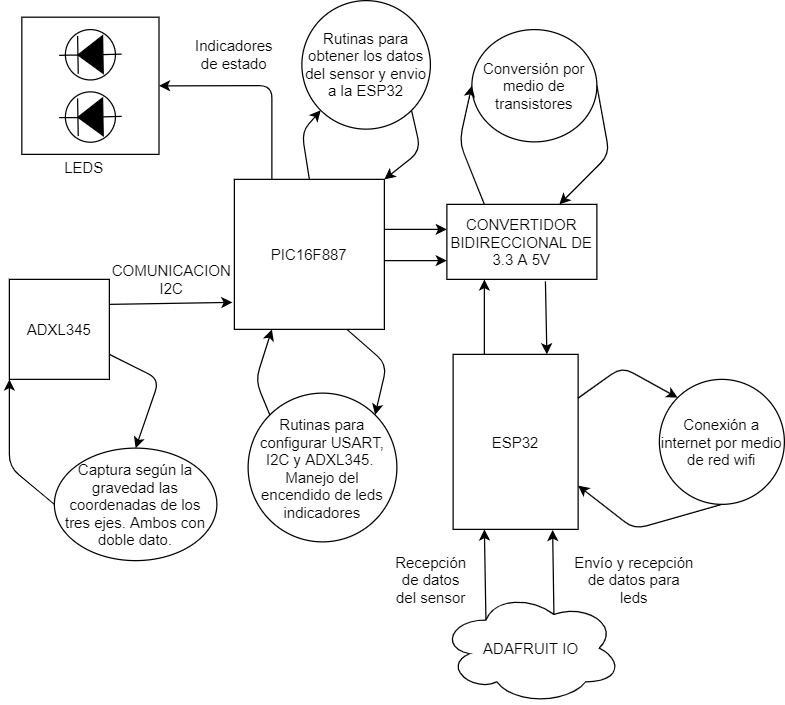

The diagram above was exported from draw.io. Its source (the exported page's mxGraphModel, read from the mxfile embedded in the PNG):
<mxGraphModel dx="707" dy="962" grid="0" gridSize="10" guides="1" tooltips="1" connect="1" arrows="1" fold="1" page="1" pageScale="1" pageWidth="850" pageHeight="1100" math="0" shadow="0">
  <root>
    <mxCell id="0" />
    <mxCell id="1" parent="0" />
    <mxCell id="F1Qip3fK0HRJuodm_5XU-13" value="" style="whiteSpace=wrap;html=1;aspect=fixed;" vertex="1" parent="1">
      <mxGeometry x="29.959999999999997" y="70.26" width="109.74" height="109.74" as="geometry" />
    </mxCell>
    <mxCell id="F1Qip3fK0HRJuodm_5XU-2" value="&lt;span&gt;PIC16F887&lt;/span&gt;" style="whiteSpace=wrap;html=1;aspect=fixed;" vertex="1" parent="1">
      <mxGeometry x="200" y="200" width="120" height="120" as="geometry" />
    </mxCell>
    <mxCell id="F1Qip3fK0HRJuodm_5XU-3" value="ADXL345" style="whiteSpace=wrap;html=1;aspect=fixed;" vertex="1" parent="1">
      <mxGeometry x="20" y="280" width="80" height="80" as="geometry" />
    </mxCell>
    <mxCell id="F1Qip3fK0HRJuodm_5XU-4" value="Captura según la gravedad las coordenadas de los tres ejes. Ambos con doble dato." style="ellipse;whiteSpace=wrap;html=1;" vertex="1" parent="1">
      <mxGeometry x="56" y="415" width="130" height="90" as="geometry" />
    </mxCell>
    <mxCell id="F1Qip3fK0HRJuodm_5XU-5" value="" style="endArrow=classic;html=1;exitX=1;exitY=0.75;exitDx=0;exitDy=0;entryX=0.5;entryY=0;entryDx=0;entryDy=0;" edge="1" parent="1" source="F1Qip3fK0HRJuodm_5XU-3" target="F1Qip3fK0HRJuodm_5XU-4">
      <mxGeometry width="50" height="50" relative="1" as="geometry">
        <mxPoint x="190" y="320" as="sourcePoint" />
        <mxPoint x="240" y="270" as="targetPoint" />
        <Array as="points">
          <mxPoint x="140" y="360" />
        </Array>
      </mxGeometry>
    </mxCell>
    <mxCell id="F1Qip3fK0HRJuodm_5XU-6" value="" style="endArrow=classic;html=1;exitX=0;exitY=0.5;exitDx=0;exitDy=0;entryX=0;entryY=1;entryDx=0;entryDy=0;" edge="1" parent="1" source="F1Qip3fK0HRJuodm_5XU-4" target="F1Qip3fK0HRJuodm_5XU-3">
      <mxGeometry width="50" height="50" relative="1" as="geometry">
        <mxPoint x="190" y="320" as="sourcePoint" />
        <mxPoint x="240" y="270" as="targetPoint" />
        <Array as="points">
          <mxPoint x="20" y="430" />
        </Array>
      </mxGeometry>
    </mxCell>
    <mxCell id="F1Qip3fK0HRJuodm_5XU-7" value="" style="endArrow=classic;html=1;exitX=1;exitY=0.25;exitDx=0;exitDy=0;entryX=-0.013;entryY=0.82;entryDx=0;entryDy=0;entryPerimeter=0;" edge="1" parent="1" source="F1Qip3fK0HRJuodm_5XU-3" target="F1Qip3fK0HRJuodm_5XU-2">
      <mxGeometry width="50" height="50" relative="1" as="geometry">
        <mxPoint x="190" y="280" as="sourcePoint" />
        <mxPoint x="240" y="230" as="targetPoint" />
      </mxGeometry>
    </mxCell>
    <mxCell id="F1Qip3fK0HRJuodm_5XU-8" value="COMUNICACION&lt;br&gt;I2C" style="text;html=1;strokeColor=none;fillColor=none;align=center;verticalAlign=middle;whiteSpace=wrap;rounded=0;" vertex="1" parent="1">
      <mxGeometry x="130" y="270" width="40" height="20" as="geometry" />
    </mxCell>
    <mxCell id="F1Qip3fK0HRJuodm_5XU-11" value="" style="pointerEvents=1;fillColor=strokeColor;verticalLabelPosition=bottom;shadow=0;dashed=0;align=center;html=1;verticalAlign=top;shape=mxgraph.electrical.diodes.tunnel_diode_2;rotation=-181;" vertex="1" parent="1">
      <mxGeometry x="59.83" y="80.18" width="50" height="40.26" as="geometry" />
    </mxCell>
    <mxCell id="F1Qip3fK0HRJuodm_5XU-12" value="" style="pointerEvents=1;fillColor=strokeColor;verticalLabelPosition=bottom;shadow=0;dashed=0;align=center;html=1;verticalAlign=top;shape=mxgraph.electrical.diodes.tunnel_diode_2;rotation=-181;" vertex="1" parent="1">
      <mxGeometry x="59.83" y="130" width="50" height="40.26" as="geometry" />
    </mxCell>
    <mxCell id="F1Qip3fK0HRJuodm_5XU-14" value="" style="endArrow=classic;html=1;entryX=1;entryY=0.5;entryDx=0;entryDy=0;exitX=0.25;exitY=0;exitDx=0;exitDy=0;" edge="1" parent="1" source="F1Qip3fK0HRJuodm_5XU-2" target="F1Qip3fK0HRJuodm_5XU-13">
      <mxGeometry width="50" height="50" relative="1" as="geometry">
        <mxPoint x="190" y="370" as="sourcePoint" />
        <mxPoint x="240" y="320" as="targetPoint" />
        <Array as="points">
          <mxPoint x="230" y="125" />
        </Array>
      </mxGeometry>
    </mxCell>
    <mxCell id="F1Qip3fK0HRJuodm_5XU-15" value="Indicadores de estado" style="text;html=1;strokeColor=none;fillColor=none;align=center;verticalAlign=middle;whiteSpace=wrap;rounded=0;" vertex="1" parent="1">
      <mxGeometry x="180" y="90.31" width="40" height="20" as="geometry" />
    </mxCell>
    <mxCell id="F1Qip3fK0HRJuodm_5XU-16" value="LEDS" style="text;html=1;strokeColor=none;fillColor=none;align=center;verticalAlign=middle;whiteSpace=wrap;rounded=0;" vertex="1" parent="1">
      <mxGeometry x="60" y="180" width="40" height="20" as="geometry" />
    </mxCell>
    <mxCell id="F1Qip3fK0HRJuodm_5XU-19" value="CONVERTIDOR BIDIRECCIONAL DE 3.3 A 5V" style="rounded=0;whiteSpace=wrap;html=1;" vertex="1" parent="1">
      <mxGeometry x="370" y="220" width="120" height="60" as="geometry" />
    </mxCell>
    <mxCell id="F1Qip3fK0HRJuodm_5XU-20" value="" style="endArrow=classic;html=1;entryX=0;entryY=0.75;entryDx=0;entryDy=0;" edge="1" parent="1" target="F1Qip3fK0HRJuodm_5XU-19">
      <mxGeometry width="50" height="50" relative="1" as="geometry">
        <mxPoint x="320" y="265" as="sourcePoint" />
        <mxPoint x="440" y="290" as="targetPoint" />
      </mxGeometry>
    </mxCell>
    <mxCell id="F1Qip3fK0HRJuodm_5XU-21" value="" style="endArrow=classic;html=1;entryX=0;entryY=0.75;entryDx=0;entryDy=0;" edge="1" parent="1">
      <mxGeometry width="50" height="50" relative="1" as="geometry">
        <mxPoint x="320" y="240" as="sourcePoint" />
        <mxPoint x="370" y="240" as="targetPoint" />
      </mxGeometry>
    </mxCell>
    <mxCell id="F1Qip3fK0HRJuodm_5XU-23" value="ESP32" style="rounded=0;whiteSpace=wrap;html=1;rotation=90;labelPosition=center;verticalLabelPosition=middle;align=center;verticalAlign=middle;horizontal=0;" vertex="1" parent="1">
      <mxGeometry x="355" y="360" width="140" height="100" as="geometry" />
    </mxCell>
    <mxCell id="F1Qip3fK0HRJuodm_5XU-24" value="" style="endArrow=classic;html=1;exitX=0;exitY=0.75;exitDx=0;exitDy=0;entryX=0.25;entryY=1;entryDx=0;entryDy=0;" edge="1" parent="1" source="F1Qip3fK0HRJuodm_5XU-23" target="F1Qip3fK0HRJuodm_5XU-19">
      <mxGeometry width="50" height="50" relative="1" as="geometry">
        <mxPoint x="350" y="360" as="sourcePoint" />
        <mxPoint x="400" y="310" as="targetPoint" />
      </mxGeometry>
    </mxCell>
    <mxCell id="F1Qip3fK0HRJuodm_5XU-25" value="" style="endArrow=classic;html=1;exitX=0.657;exitY=1.027;exitDx=0;exitDy=0;entryX=0;entryY=0.25;entryDx=0;entryDy=0;exitPerimeter=0;" edge="1" parent="1" source="F1Qip3fK0HRJuodm_5XU-19" target="F1Qip3fK0HRJuodm_5XU-23">
      <mxGeometry width="50" height="50" relative="1" as="geometry">
        <mxPoint x="350" y="360" as="sourcePoint" />
        <mxPoint x="400" y="310" as="targetPoint" />
      </mxGeometry>
    </mxCell>
    <mxCell id="F1Qip3fK0HRJuodm_5XU-26" value="Conversión por medio de transistores" style="ellipse;whiteSpace=wrap;html=1;" vertex="1" parent="1">
      <mxGeometry x="390" y="80.18" width="100" height="89.82" as="geometry" />
    </mxCell>
    <mxCell id="F1Qip3fK0HRJuodm_5XU-27" value="" style="endArrow=classic;html=1;exitX=0.25;exitY=0;exitDx=0;exitDy=0;entryX=0;entryY=0.5;entryDx=0;entryDy=0;" edge="1" parent="1" source="F1Qip3fK0HRJuodm_5XU-19" target="F1Qip3fK0HRJuodm_5XU-26">
      <mxGeometry relative="1" as="geometry">
        <mxPoint x="330" y="320" as="sourcePoint" />
        <mxPoint x="430" y="320" as="targetPoint" />
        <Array as="points">
          <mxPoint x="380" y="170" />
        </Array>
      </mxGeometry>
    </mxCell>
    <mxCell id="F1Qip3fK0HRJuodm_5XU-29" value="" style="endArrow=classic;html=1;exitX=1;exitY=0.5;exitDx=0;exitDy=0;entryX=0.75;entryY=0;entryDx=0;entryDy=0;" edge="1" parent="1" source="F1Qip3fK0HRJuodm_5XU-26" target="F1Qip3fK0HRJuodm_5XU-19">
      <mxGeometry width="50" height="50" relative="1" as="geometry">
        <mxPoint x="350" y="350" as="sourcePoint" />
        <mxPoint x="400" y="300" as="targetPoint" />
        <Array as="points">
          <mxPoint x="500" y="180" />
        </Array>
      </mxGeometry>
    </mxCell>
    <mxCell id="F1Qip3fK0HRJuodm_5XU-30" value="" style="endArrow=classic;html=1;exitX=0.25;exitY=0;exitDx=0;exitDy=0;entryX=0;entryY=0;entryDx=0;entryDy=0;" edge="1" parent="1" source="F1Qip3fK0HRJuodm_5XU-23" target="F1Qip3fK0HRJuodm_5XU-32">
      <mxGeometry width="50" height="50" relative="1" as="geometry">
        <mxPoint x="450" y="350" as="sourcePoint" />
        <mxPoint x="510.18611108079165" y="373.1480994168004" as="targetPoint" />
        <Array as="points">
          <mxPoint x="510" y="350" />
        </Array>
      </mxGeometry>
    </mxCell>
    <mxCell id="F1Qip3fK0HRJuodm_5XU-32" value="Conexión a internet por medio de red wifi" style="ellipse;whiteSpace=wrap;html=1;aspect=fixed;" vertex="1" parent="1">
      <mxGeometry x="540" y="360" width="100" height="100" as="geometry" />
    </mxCell>
    <mxCell id="F1Qip3fK0HRJuodm_5XU-33" value="" style="endArrow=classic;html=1;exitX=0.5;exitY=1;exitDx=0;exitDy=0;entryX=0.75;entryY=0;entryDx=0;entryDy=0;" edge="1" parent="1" source="F1Qip3fK0HRJuodm_5XU-32" target="F1Qip3fK0HRJuodm_5XU-23">
      <mxGeometry width="50" height="50" relative="1" as="geometry">
        <mxPoint x="450" y="330" as="sourcePoint" />
        <mxPoint x="500" y="280" as="targetPoint" />
        <Array as="points">
          <mxPoint x="520" y="480" />
        </Array>
      </mxGeometry>
    </mxCell>
    <mxCell id="F1Qip3fK0HRJuodm_5XU-34" value="ADAFRUIT IO" style="ellipse;shape=cloud;whiteSpace=wrap;html=1;" vertex="1" parent="1">
      <mxGeometry x="365" y="530" width="145" height="90" as="geometry" />
    </mxCell>
    <mxCell id="F1Qip3fK0HRJuodm_5XU-35" value="" style="endArrow=classic;html=1;exitX=0.25;exitY=0.25;exitDx=0;exitDy=0;exitPerimeter=0;entryX=1;entryY=0.75;entryDx=0;entryDy=0;" edge="1" parent="1" source="F1Qip3fK0HRJuodm_5XU-34" target="F1Qip3fK0HRJuodm_5XU-23">
      <mxGeometry width="50" height="50" relative="1" as="geometry">
        <mxPoint x="450" y="430" as="sourcePoint" />
        <mxPoint x="500" y="380" as="targetPoint" />
      </mxGeometry>
    </mxCell>
    <mxCell id="F1Qip3fK0HRJuodm_5XU-36" value="" style="endArrow=classic;html=1;exitX=0.625;exitY=0.2;exitDx=0;exitDy=0;exitPerimeter=0;entryX=1.003;entryY=0.204;entryDx=0;entryDy=0;entryPerimeter=0;" edge="1" parent="1" source="F1Qip3fK0HRJuodm_5XU-34" target="F1Qip3fK0HRJuodm_5XU-23">
      <mxGeometry width="50" height="50" relative="1" as="geometry">
        <mxPoint x="450" y="430" as="sourcePoint" />
        <mxPoint x="460" y="482" as="targetPoint" />
      </mxGeometry>
    </mxCell>
    <mxCell id="F1Qip3fK0HRJuodm_5XU-37" value="Envío y recepción de datos para leds" style="text;html=1;strokeColor=none;fillColor=none;align=center;verticalAlign=middle;whiteSpace=wrap;rounded=0;" vertex="1" parent="1">
      <mxGeometry x="470" y="510" width="100" height="20" as="geometry" />
    </mxCell>
    <mxCell id="F1Qip3fK0HRJuodm_5XU-41" value="Recepción de datos del sensor" style="text;html=1;strokeColor=none;fillColor=none;align=center;verticalAlign=middle;whiteSpace=wrap;rounded=0;" vertex="1" parent="1">
      <mxGeometry x="325" y="510" width="65" height="20" as="geometry" />
    </mxCell>
    <mxCell id="F1Qip3fK0HRJuodm_5XU-42" value="Rutinas para configurar USART, I2C y ADXL345.&amp;nbsp;&lt;br&gt;Manejo del encendido de leds indicadores" style="ellipse;whiteSpace=wrap;html=1;aspect=fixed;" vertex="1" parent="1">
      <mxGeometry x="211" y="371" width="119" height="119" as="geometry" />
    </mxCell>
    <mxCell id="F1Qip3fK0HRJuodm_5XU-43" value="" style="endArrow=classic;html=1;exitX=0;exitY=0;exitDx=0;exitDy=0;entryX=0.25;entryY=1;entryDx=0;entryDy=0;" edge="1" parent="1" source="F1Qip3fK0HRJuodm_5XU-42" target="F1Qip3fK0HRJuodm_5XU-2">
      <mxGeometry width="50" height="50" relative="1" as="geometry">
        <mxPoint x="319" y="312" as="sourcePoint" />
        <mxPoint x="369" y="262" as="targetPoint" />
        <Array as="points">
          <mxPoint x="217" y="361" />
        </Array>
      </mxGeometry>
    </mxCell>
    <mxCell id="F1Qip3fK0HRJuodm_5XU-44" value="" style="endArrow=classic;html=1;exitX=0.75;exitY=1;exitDx=0;exitDy=0;entryX=1;entryY=0;entryDx=0;entryDy=0;" edge="1" parent="1" source="F1Qip3fK0HRJuodm_5XU-2" target="F1Qip3fK0HRJuodm_5XU-42">
      <mxGeometry width="50" height="50" relative="1" as="geometry">
        <mxPoint x="319" y="312" as="sourcePoint" />
        <mxPoint x="369" y="262" as="targetPoint" />
        <Array as="points">
          <mxPoint x="322" y="348" />
        </Array>
      </mxGeometry>
    </mxCell>
    <mxCell id="F1Qip3fK0HRJuodm_5XU-45" value="Rutinas para obtener los datos del sensor y envio a la ESP32" style="ellipse;whiteSpace=wrap;html=1;aspect=fixed;" vertex="1" parent="1">
      <mxGeometry x="254" y="57" width="102.81" height="102.81" as="geometry" />
    </mxCell>
    <mxCell id="F1Qip3fK0HRJuodm_5XU-46" value="" style="endArrow=classic;html=1;exitX=0.5;exitY=0;exitDx=0;exitDy=0;entryX=0;entryY=1;entryDx=0;entryDy=0;" edge="1" parent="1" source="F1Qip3fK0HRJuodm_5XU-2" target="F1Qip3fK0HRJuodm_5XU-45">
      <mxGeometry width="50" height="50" relative="1" as="geometry">
        <mxPoint x="319" y="297" as="sourcePoint" />
        <mxPoint x="369" y="247" as="targetPoint" />
        <Array as="points">
          <mxPoint x="254" y="162" />
        </Array>
      </mxGeometry>
    </mxCell>
    <mxCell id="F1Qip3fK0HRJuodm_5XU-47" value="" style="endArrow=classic;html=1;entryX=1;entryY=0;entryDx=0;entryDy=0;exitX=1;exitY=1;exitDx=0;exitDy=0;" edge="1" parent="1" source="F1Qip3fK0HRJuodm_5XU-45" target="F1Qip3fK0HRJuodm_5XU-2">
      <mxGeometry width="50" height="50" relative="1" as="geometry">
        <mxPoint x="319" y="297" as="sourcePoint" />
        <mxPoint x="369" y="247" as="targetPoint" />
        <Array as="points">
          <mxPoint x="349" y="177" />
        </Array>
      </mxGeometry>
    </mxCell>
  </root>
</mxGraphModel>